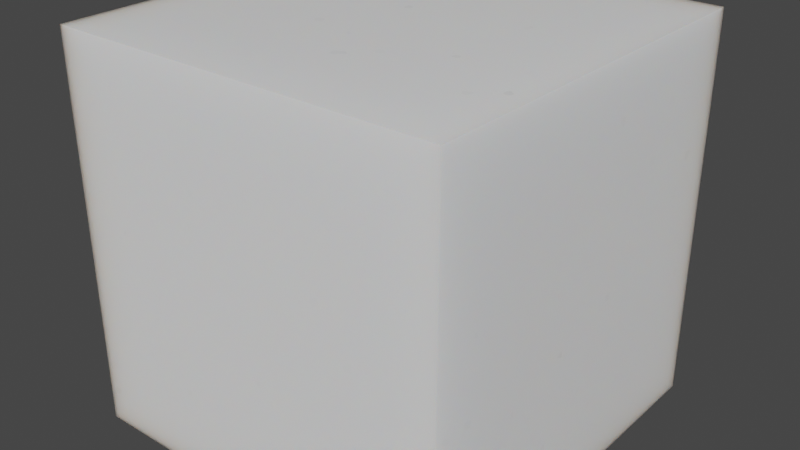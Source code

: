 # Source: Snow.blend  (saved by Blender 2.81.16; exported with 4.5.12 LTS)
import bpy
from mathutils import Matrix  # noqa: F401  (used for matrix-valued properties, if any)

bpy.ops.wm.read_factory_settings(use_empty=True)
scene = bpy.context.scene
scene.name = 'Scene'

# ---- collections
col_collection = bpy.data.collections.new('Collection'); scene.collection.children.link(col_collection)

# ---- materials (node trees are filled in below, after node groups)
mat_snow = bpy.data.materials.new('Snow')
mat_snow.displacement_method = 'DISPLACEMENT'
mat_snow.alpha_threshold = 0.0
mat_snow.use_transparent_shadow = False
mat_snow.line_color = (0.0, 0.0, 0.0, 1.0)

# ---- material node trees
mat_snow.use_nodes = True; mat_snow.node_tree.nodes.clear()
_N = mat_snow.node_tree.nodes; _L = mat_snow.node_tree.links
n0 = _N.new('ShaderNodeOutputMaterial'); n0.name = 'Material Output'; n0.location = (1376, 297)
n1 = _N.new('ShaderNodeMath'); n1.name = 'Math.001'; n1.location = (727, 59)
n2 = _N.new('ShaderNodeMath'); n2.name = 'Math.003'; n2.location = (507, 117)
n3 = _N.new('ShaderNodeTexNoise'); n3.name = 'Noise Texture.002'; n3.location = (-246, -48)
n3.inputs[2].default_value = 2.0
n3.inputs[3].default_value = 4.0
n4 = _N.new('ShaderNodeTexNoise'); n4.name = 'Noise Texture'; n4.location = (-245, 162)
n4.inputs[2].default_value = 12.0
n5 = _N.new('ShaderNodeTexNoise'); n5.name = 'Noise Texture.001'; n5.location = (-248, -268)
n5.inputs[2].default_value = 1.0
n5.inputs[3].default_value = 4.0
n6 = _N.new('ShaderNodeMath'); n6.name = 'Math'; n6.location = (929, 61)
n6.operation = 'MULTIPLY'
n6.inputs[1].default_value = 0.3
n7 = _N.new('ShaderNodeValToRGB'); n7.name = 'ColorRamp'; n7.location = (-35, -267)
while len(n7.color_ramp.elements) > 1: n7.color_ramp.elements.remove(n7.color_ramp.elements[-1])
n7.color_ramp.elements[0].position = 0.06884; n7.color_ramp.elements[0].color = (0.0, 0.0, 0.0, 1.0)
_e = n7.color_ramp.elements.new(0.7572); _e.color = (1.0, 1.0, 1.0, 1.0)
n8 = _N.new('ShaderNodeValToRGB'); n8.name = 'ColorRamp.003'; n8.location = (-33, -48)
while len(n8.color_ramp.elements) > 1: n8.color_ramp.elements.remove(n8.color_ramp.elements[-1])
n8.color_ramp.elements[0].position = 0.06884; n8.color_ramp.elements[0].color = (0.0, 0.0, 0.0, 1.0)
_e = n8.color_ramp.elements.new(0.7572); _e.color = (1.0, 1.0, 1.0, 1.0)
n9 = _N.new('ShaderNodeDisplacement'); n9.name = 'Displacement'; n9.location = (1138, 62)
n9.inputs[1].default_value = 0.2
n9.inputs[2].default_value = 1.0
n10 = _N.new('ShaderNodeCombineXYZ'); n10.name = 'Combine XYZ'; n10.location = (433, 561)
n10.inputs[0].default_value = 0.36
n10.inputs[1].default_value = 0.46
n10.inputs[2].default_value = 0.6
n11 = _N.new('ShaderNodeVectorMath'); n11.name = 'Vector Math'; n11.location = (629, 591)
n11.operation = 'MULTIPLY'
n11.inputs[1].default_value = (0.5, 0.5, 0.5)
n12 = _N.new('ShaderNodeTexCoord'); n12.name = 'Texture Coordinate'; n12.location = (-482, 109)
n13 = _N.new('ShaderNodeTexVoronoi'); n13.name = 'Voronoi Texture'; n13.location = (-243, 352)
n13.feature = 'N_SPHERE_RADIUS'
n13.inputs[2].default_value = 30.0
n14 = _N.new('ShaderNodeMath'); n14.name = 'Math.004'; n14.location = (272, -49)
n14.operation = 'MULTIPLY'
n14.inputs[1].default_value = 0.4
n15 = _N.new('ShaderNodeMath'); n15.name = 'Math.002'; n15.location = (277, 120)
n15.operation = 'MULTIPLY'
n15.inputs[1].default_value = 0.6
n16 = _N.new('ShaderNodeValToRGB'); n16.name = 'ColorRamp.001'; n16.location = (-35, 352)
while len(n16.color_ramp.elements) > 1: n16.color_ramp.elements.remove(n16.color_ramp.elements[-1])
n16.color_ramp.elements[0].position = 0.5254; n16.color_ramp.elements[0].color = (0.0, 0.0, 0.0, 1.0)
_e = n16.color_ramp.elements.new(0.5797); _e.color = (1.0, 1.0, 1.0, 1.0)
n17 = _N.new('ShaderNodeBsdfPrincipled'); n17.name = 'Principled BSDF'; n17.location = (820, 680)
n17.inputs[0].default_value = (0.9035, 0.9035, 0.9035, 1.0)
n17.inputs[2].default_value = 0.1
n17.inputs[3].default_value = 1.45
n17.inputs[8].default_value = 1.0
n17.inputs[10].default_value = 1.0
n17.inputs[13].default_value = 0.224
n17.inputs[20].default_value = 0.1
n17.inputs[21].default_value = 1.2
n17.inputs[27].default_value = (0.0, 0.0, 0.0, 1.0)
n17.inputs[28].default_value = 1.0
_L.new(n9.outputs[0], n0.inputs[2])
_L.new(n6.outputs[0], n9.inputs[0])
_L.new(n12.outputs[3], n4.inputs[0])
_L.new(n12.outputs[3], n5.inputs[0])
_L.new(n5.outputs[0], n7.inputs[0])
_L.new(n7.outputs[0], n1.inputs[1])
_L.new(n1.outputs[0], n6.inputs[0])
_L.new(n4.outputs[0], n15.inputs[0])
_L.new(n2.outputs[0], n1.inputs[0])
_L.new(n3.outputs[0], n8.inputs[0])
_L.new(n8.outputs[0], n14.inputs[0])
_L.new(n12.outputs[3], n3.inputs[0])
_L.new(n15.outputs[0], n2.inputs[0])
_L.new(n14.outputs[0], n2.inputs[1])
_L.new(n10.outputs[0], n11.inputs[0])
_L.new(n11.outputs[0], n17.inputs[9])
_L.new(n13.outputs[4], n16.inputs[0])
_L.new(n12.outputs[3], n13.inputs[0])
_L.new(n16.outputs[0], n17.inputs[19])
_L.new(n17.outputs[0], n0.inputs[0])
n0.is_active_output = True

# ---- world
world_world = bpy.data.worlds.new('World'); scene.world = world_world
world_world.use_nodes = True; world_world.node_tree.nodes.clear()
_N = world_world.node_tree.nodes; _L = world_world.node_tree.links
n0 = _N.new('ShaderNodeOutputWorld'); n0.name = 'World Output'; n0.location = (300, 300)
n1 = _N.new('ShaderNodeBackground'); n1.name = 'Background'; n1.location = (10, 300)
n1.inputs[0].default_value = (0.05088, 0.05088, 0.05088, 1.0)
_L.new(n1.outputs[0], n0.inputs[0])
n0.is_active_output = True
world_world.color = (0.05088, 0.05088, 0.05088)
world_world.use_sun_shadow = False
world_world.sun_shadow_jitter_overblur = 0.0

# ---- meshes
me_cube_001 = bpy.data.meshes.new('Cube.001')
me_cube_001.from_pydata([(-1.0, -1.0, -1.0), (-1.0, -1.0, 1.0), (-1.0, 1.0, -1.0), (-1.0, 1.0, 1.0), (1.0, -1.0, -1.0), (1.0, -1.0, 1.0), (1.0, 1.0, -1.0), (1.0, 1.0, 1.0)], [], [(0, 1, 3, 2), (2, 3, 7, 6), (6, 7, 5, 4), (4, 5, 1, 0), (2, 6, 4, 0), (7, 3, 1, 5)])
_uv = me_cube_001.uv_layers.new(name='UVMap')
_uv.uv.foreach_set('vector', [0.375, 0.0, 0.625, 0.0, 0.625, 0.25, 0.375, 0.25, 0.375, 0.25, 0.625, 0.25, 0.625, 0.5, 0.375, 0.5, 0.375, 0.5, 0.625, 0.5, 0.625, 0.75, 0.375, 0.75, 0.375, 0.75, 0.625, 0.75, 0.625, 1.0, 0.375, 1.0, 0.125, 0.5, 0.375, 0.5, 0.375, 0.75, 0.125, 0.75, 0.625, 0.5, 0.875, 0.5, 0.875, 0.75, 0.625, 0.75])
me_cube_001.materials.append(mat_snow)
me_cube_001.use_remesh_fix_poles = True
me_cube_001.use_remesh_preserve_attributes = False
me_cube_001.use_mirror_vertex_groups = False
me_cube_001.update()

# ---- objects
ob_cube = bpy.data.objects.new('Cube', me_cube_001)

# ---- transforms, parenting, visibility, modifiers, constraints
ob_cube.location = (0.0, 0.0, 0.0)
ob_cube.lineart.crease_threshold = 0.0

# ---- collection membership
col_collection.objects.link(ob_cube)

# ---- scene / render settings (as saved in the file)
scene.frame_start = 1; scene.frame_end = 250; scene.frame_set(1)
scene.render.engine = 'BLENDER_EEVEE_NEXT'
scene.cycles.use_denoising = False
scene.cycles.samples = 128
scene.cycles.sampling_pattern = 'TABULATED_SOBOL'
scene.cycles.use_adaptive_sampling = False
scene.cycles.use_light_tree = False
scene.cycles.caustics_reflective = False
scene.cycles.caustics_refractive = False
scene.cycles.sample_clamp_indirect = 0.0
scene.view_settings.view_transform = 'Filmic'
bpy.context.view_layer.update()

# ---- added for rendering (the .blend has no active camera and no usable light): camera, sun
cam_auto = bpy.data.cameras.new('AutoCamera')
cam_auto.lens = 50.0
cam_auto.sensor_width = 36.0
cam_auto.clip_end = 1000.0
ob_auto_camera = bpy.data.objects.new('AutoCamera', cam_auto)
scene.collection.objects.link(ob_auto_camera)
ob_auto_camera.location = (3.20507, -3.84609, 2.56406)
ob_auto_camera.rotation_euler = (1.09748, -7.21219e-08, 0.694738)
scene.camera = ob_auto_camera
light_auto_sun = bpy.data.lights.new('AutoSun', 'SUN')
light_auto_sun.energy = 3.0
light_auto_sun.angle = 0.0523599
ob_auto_sun = bpy.data.objects.new('AutoSun', light_auto_sun)
scene.collection.objects.link(ob_auto_sun)
ob_auto_sun.rotation_euler = (0.872665, 0.174533, 0.523599)
bpy.context.view_layer.update()
